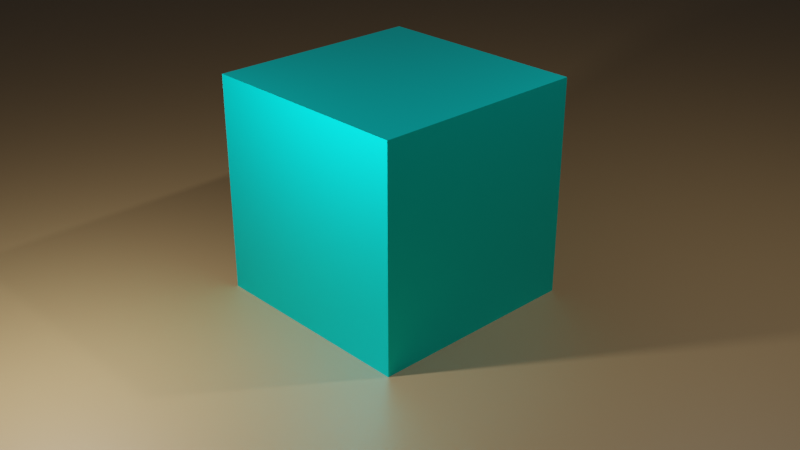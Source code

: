 # Source: scene0.blend  (saved by Blender 3.4.6; exported with 4.5.12 LTS)
import bpy
from mathutils import Matrix  # noqa: F401  (used for matrix-valued properties, if any)

bpy.ops.wm.read_factory_settings(use_empty=True)
scene = bpy.context.scene
scene.name = 'Scene'

# ---- collections
col_collection = bpy.data.collections.new('Collection'); scene.collection.children.link(col_collection)

# ---- materials (node trees are filled in below, after node groups)
mat_material_001 = bpy.data.materials.new('Material.001')
mat_material_001.use_transparent_shadow = False
mat_material_002 = bpy.data.materials.new('Material.002')
mat_material_002.use_transparent_shadow = False

# ---- material node trees
mat_material_001.use_nodes = True; mat_material_001.node_tree.nodes.clear()
_N = mat_material_001.node_tree.nodes; _L = mat_material_001.node_tree.links
n0 = _N.new('ShaderNodeBsdfPrincipled'); n0.name = 'Principled BSDF'; n0.location = (10, 300)
n0.distribution = 'GGX'
n0.subsurface_method = 'RANDOM_WALK_SKIN'
n0.inputs[0].default_value = (0.1323, 0.08463, 0.03768, 1.0)
n0.inputs[3].default_value = 1.45
n0.inputs[27].default_value = (0.0, 0.0, 0.0, 1.0)
n0.inputs[28].default_value = 1.0
n1 = _N.new('ShaderNodeOutputMaterial'); n1.name = 'Material Output'; n1.location = (300, 300)
_L.new(n0.outputs[0], n1.inputs[0])
n1.is_active_output = True
mat_material_002.use_nodes = True; mat_material_002.node_tree.nodes.clear()
_N = mat_material_002.node_tree.nodes; _L = mat_material_002.node_tree.links
n0 = _N.new('ShaderNodeBsdfPrincipled'); n0.name = 'Principled BSDF'; n0.location = (10, 300)
n0.distribution = 'GGX'
n0.subsurface_method = 'RANDOM_WALK_SKIN'
n0.inputs[0].default_value = (0.0, 0.8, 0.7737, 1.0)
n0.inputs[1].default_value = 1.0
n0.inputs[3].default_value = 1.45
n0.inputs[27].default_value = (0.0, 0.0, 0.0, 1.0)
n0.inputs[28].default_value = 1.0
n1 = _N.new('ShaderNodeOutputMaterial'); n1.name = 'Material Output'; n1.location = (300, 300)
_L.new(n0.outputs[0], n1.inputs[0])
n1.is_active_output = True

# ---- world
world_world = bpy.data.worlds.new('World'); scene.world = world_world
world_world.use_nodes = True; world_world.node_tree.nodes.clear()
_N = world_world.node_tree.nodes; _L = world_world.node_tree.links
n0 = _N.new('ShaderNodeOutputWorld'); n0.name = 'World Output'; n0.location = (300, 300)
n1 = _N.new('ShaderNodeBackground'); n1.name = 'Background'; n1.location = (10, 300)
n1.inputs[0].default_value = (0.05088, 0.05088, 0.05088, 1.0)
_L.new(n1.outputs[0], n0.inputs[0])
n0.is_active_output = True
world_world.color = (0.05088, 0.05088, 0.05088)
world_world.use_sun_shadow = False
world_world.sun_shadow_jitter_overblur = 0.0

# ---- cameras
cam_camera = bpy.data.cameras.new('Camera')
cam_camera.clip_end = 100.0
cam_camera.ortho_scale = 7.314

# ---- lights
light_light = bpy.data.lights.new('Light', 'POINT')
light_light.transmission_factor = 0.0
light_light.energy = 1000.0
light_light.shadow_soft_size = 0.1
light_light.shadow_maximum_resolution = 0.006
light_light.use_absolute_resolution = True
light_light_001 = bpy.data.lights.new('Light.001', 'POINT')
light_light_001.transmission_factor = 0.0
light_light_001.energy = 1000.0
light_light_001.shadow_soft_size = 0.1
light_light_001.shadow_maximum_resolution = 0.006
light_light_001.use_absolute_resolution = True

# ---- meshes
me_plane = bpy.data.meshes.new('Plane')
me_plane.from_pydata([(-1.0, -1.0, 0.0), (1.0, -1.0, 0.0), (-1.0, 1.0, 0.0), (1.0, 1.0, 0.0)], [], [(0, 1, 3, 2)])
_uv = me_plane.uv_layers.new(name='UVMap')
_uv.uv.foreach_set('vector', [0.0, 0.0, 1.0, 0.0, 1.0, 1.0, 0.0, 1.0])
me_plane.materials.append(mat_material_001)
me_plane.update()
me_cube_001 = bpy.data.meshes.new('Cube.001')
me_cube_001.from_pydata([(-1.0, -1.0, -1.0), (-1.0, -1.0, 1.0), (-1.0, 1.0, -1.0), (-1.0, 1.0, 1.0), (1.0, -1.0, -1.0), (1.0, -1.0, 1.0), (1.0, 1.0, -1.0), (1.0, 1.0, 1.0)], [], [(0, 1, 3, 2), (2, 3, 7, 6), (6, 7, 5, 4), (4, 5, 1, 0), (2, 6, 4, 0), (7, 3, 1, 5)])
_uv = me_cube_001.uv_layers.new(name='UVMap')
_uv.uv.foreach_set('vector', [0.375, 0.0, 0.625, 0.0, 0.625, 0.25, 0.375, 0.25, 0.375, 0.25, 0.625, 0.25, 0.625, 0.5, 0.375, 0.5, 0.375, 0.5, 0.625, 0.5, 0.625, 0.75, 0.375, 0.75, 0.375, 0.75, 0.625, 0.75, 0.625, 1.0, 0.375, 1.0, 0.125, 0.5, 0.375, 0.5, 0.375, 0.75, 0.125, 0.75, 0.625, 0.5, 0.875, 0.5, 0.875, 0.75, 0.625, 0.75])
me_cube_001.materials.append(mat_material_002)
me_cube_001.update()

# ---- objects
ob_light = bpy.data.objects.new('Light', light_light)
ob_camera = bpy.data.objects.new('Camera', cam_camera)
ob_plane = bpy.data.objects.new('Plane', me_plane)
ob_cube = bpy.data.objects.new('Cube', me_cube_001)
ob_light_001 = bpy.data.objects.new('Light.001', light_light_001)

# ---- transforms, parenting, visibility, modifiers, constraints
ob_light.location = (4.076, 1.005, 5.904)
ob_light.rotation_euler = (0.6503, 0.05522, 1.866)
ob_light.lock_rotations_4d = False
ob_light.empty_display_type = 'ARROWS'
ob_light.color = (0.0, 0.0, 0.0, 0.0)
ob_light.lineart.crease_threshold = 0.0
ob_camera.location = (7.359, -6.926, 4.958)
ob_camera.rotation_euler = (1.109, 0.0, 0.8149)
ob_camera.lock_rotations_4d = False
ob_camera.empty_display_type = 'ARROWS'
ob_camera.color = (0.0, 0.0, 0.0, 0.0)
ob_camera.display_type = 'WIRE'
ob_camera.lineart.crease_threshold = 0.0
ob_plane.location = (0.0, 0.0, 0.0)
ob_plane.scale = (200.0, 200.0, 200.0)
ob_cube.location = (1.0, -1.0, 1.0)
ob_light_001.location = (0.5138, -4.263, 2.411)
ob_light_001.rotation_euler = (0.6503, 0.05522, 1.866)
ob_light_001.lock_rotations_4d = False
ob_light_001.empty_display_type = 'ARROWS'
ob_light_001.color = (0.0, 0.0, 0.0, 0.0)
ob_light_001.lineart.crease_threshold = 0.0

# ---- collection membership
col_collection.objects.link(ob_light)
col_collection.objects.link(ob_camera)
col_collection.objects.link(ob_plane)
col_collection.objects.link(ob_cube)
col_collection.objects.link(ob_light_001)

# ---- scene / render settings (as saved in the file)
scene.camera = ob_camera
scene.frame_start = 1; scene.frame_end = 250; scene.frame_set(1)
scene.render.engine = 'BLENDER_EEVEE_NEXT'
scene.cycles.sampling_pattern = 'TABULATED_SOBOL'
scene.cycles.use_light_tree = False
scene.view_settings.view_transform = 'Filmic'
bpy.context.view_layer.update()
